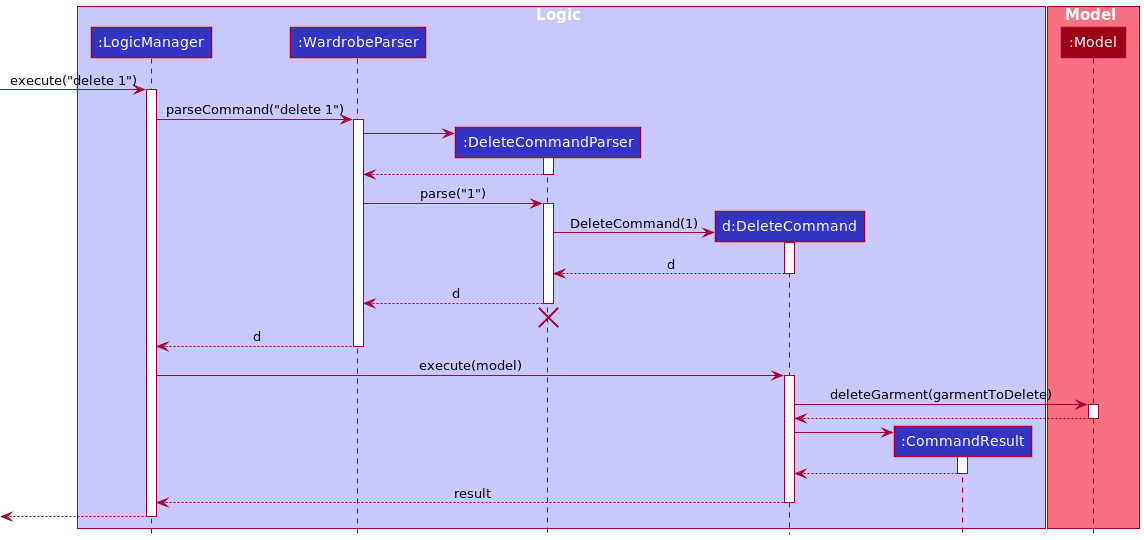

The diagram above was rendered by PlantUML. Its source (embedded in the PNG):
@startuml
!include style.puml

box Logic LOGIC_COLOR_T1
participant ":LogicManager" as LogicManager LOGIC_COLOR
participant ":WardrobeParser" as WardrobeParser LOGIC_COLOR
participant ":DeleteCommandParser" as DeleteCommandParser LOGIC_COLOR
participant "d:DeleteCommand" as DeleteCommand LOGIC_COLOR
participant ":CommandResult" as CommandResult LOGIC_COLOR
end box

box Model MODEL_COLOR_T1
participant ":Model" as Model MODEL_COLOR
end box

[-> LogicManager : execute("delete 1")
activate LogicManager

LogicManager -> WardrobeParser : parseCommand("delete 1")
activate WardrobeParser

create DeleteCommandParser
WardrobeParser -> DeleteCommandParser
activate DeleteCommandParser

DeleteCommandParser --> WardrobeParser
deactivate DeleteCommandParser

WardrobeParser -> DeleteCommandParser : parse("1")
activate DeleteCommandParser

create DeleteCommand
DeleteCommandParser -> DeleteCommand : DeleteCommand(1)
activate DeleteCommand

DeleteCommand --> DeleteCommandParser : d
deactivate DeleteCommand

DeleteCommandParser --> WardrobeParser : d
deactivate DeleteCommandParser
'Hidden arrow to position the destroy marker below the end of the activation bar.
DeleteCommandParser -[hidden]-> WardrobeParser
destroy DeleteCommandParser

WardrobeParser --> LogicManager : d
deactivate WardrobeParser

LogicManager -> DeleteCommand : execute(model)
activate DeleteCommand

DeleteCommand -> Model : deleteGarment(garmentToDelete)
activate Model

Model --> DeleteCommand
deactivate Model

create CommandResult
DeleteCommand -> CommandResult
activate CommandResult

CommandResult --> DeleteCommand
deactivate CommandResult

DeleteCommand --> LogicManager : result
deactivate DeleteCommand

[<--LogicManager
deactivate LogicManager
@enduml